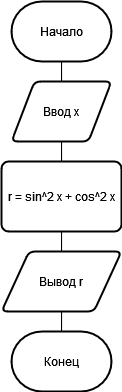

The diagram above was exported from draw.io. Its source (the exported page's mxGraphModel, read from the mxfile embedded in the PNG):
<mxGraphModel dx="813" dy="430" grid="1" gridSize="10" guides="1" tooltips="1" connect="1" arrows="1" fold="1" page="1" pageScale="1" pageWidth="827" pageHeight="1169" math="0" shadow="0">
  <root>
    <mxCell id="0" />
    <mxCell id="1" parent="0" />
    <mxCell id="XV9Gydr6lhYwg1whdjhE-1" value="Начало" style="strokeWidth=2;html=1;shape=mxgraph.flowchart.terminator;whiteSpace=wrap;shadow=0;" vertex="1" parent="1">
      <mxGeometry x="360" y="140" width="100" height="60" as="geometry" />
    </mxCell>
    <mxCell id="XV9Gydr6lhYwg1whdjhE-2" style="edgeStyle=orthogonalEdgeStyle;rounded=0;orthogonalLoop=1;jettySize=auto;html=1;entryX=0.5;entryY=1;entryDx=0;entryDy=0;entryPerimeter=0;endArrow=none;endFill=0;" edge="1" parent="1" source="XV9Gydr6lhYwg1whdjhE-3" target="XV9Gydr6lhYwg1whdjhE-1">
      <mxGeometry relative="1" as="geometry" />
    </mxCell>
    <mxCell id="XV9Gydr6lhYwg1whdjhE-3" value="Ввод x" style="shape=parallelogram;html=1;strokeWidth=2;perimeter=parallelogramPerimeter;whiteSpace=wrap;rounded=1;arcSize=12;size=0.23;shadow=0;" vertex="1" parent="1">
      <mxGeometry x="360" y="220" width="100" height="60" as="geometry" />
    </mxCell>
    <mxCell id="XV9Gydr6lhYwg1whdjhE-4" style="edgeStyle=orthogonalEdgeStyle;rounded=0;orthogonalLoop=1;jettySize=auto;html=1;entryX=0.5;entryY=1;entryDx=0;entryDy=0;endArrow=none;endFill=0;" edge="1" parent="1" source="XV9Gydr6lhYwg1whdjhE-5" target="XV9Gydr6lhYwg1whdjhE-3">
      <mxGeometry relative="1" as="geometry" />
    </mxCell>
    <mxCell id="XV9Gydr6lhYwg1whdjhE-5" value="r = sin^2 x + cos^2 x" style="rounded=1;whiteSpace=wrap;html=1;absoluteArcSize=1;arcSize=14;strokeWidth=2;shadow=0;" vertex="1" parent="1">
      <mxGeometry x="350" y="300" width="120" height="70" as="geometry" />
    </mxCell>
    <mxCell id="XV9Gydr6lhYwg1whdjhE-6" style="edgeStyle=orthogonalEdgeStyle;rounded=0;orthogonalLoop=1;jettySize=auto;html=1;entryX=0.5;entryY=1;entryDx=0;entryDy=0;endArrow=none;endFill=0;" edge="1" parent="1" source="XV9Gydr6lhYwg1whdjhE-7" target="XV9Gydr6lhYwg1whdjhE-5">
      <mxGeometry relative="1" as="geometry" />
    </mxCell>
    <mxCell id="XV9Gydr6lhYwg1whdjhE-7" value="Вывод r" style="shape=parallelogram;html=1;strokeWidth=2;perimeter=parallelogramPerimeter;whiteSpace=wrap;rounded=1;arcSize=12;size=0.23;shadow=0;" vertex="1" parent="1">
      <mxGeometry x="350" y="390" width="120" height="60" as="geometry" />
    </mxCell>
    <mxCell id="XV9Gydr6lhYwg1whdjhE-8" style="edgeStyle=orthogonalEdgeStyle;rounded=0;orthogonalLoop=1;jettySize=auto;html=1;endArrow=none;endFill=0;" edge="1" parent="1" source="XV9Gydr6lhYwg1whdjhE-9" target="XV9Gydr6lhYwg1whdjhE-7">
      <mxGeometry relative="1" as="geometry" />
    </mxCell>
    <mxCell id="XV9Gydr6lhYwg1whdjhE-9" value="Конец" style="strokeWidth=2;html=1;shape=mxgraph.flowchart.terminator;whiteSpace=wrap;shadow=0;" vertex="1" parent="1">
      <mxGeometry x="360" y="470" width="100" height="60" as="geometry" />
    </mxCell>
  </root>
</mxGraphModel>